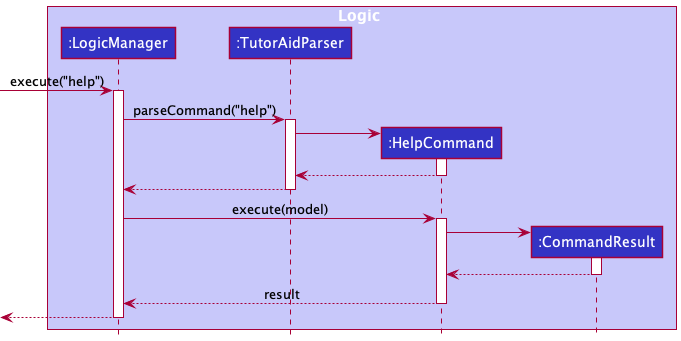

The diagram above was rendered by PlantUML. Its source (embedded in the PNG):
@startuml
!include style.puml

box Logic LOGIC_COLOR_T1
participant ":LogicManager" as LogicManager LOGIC_COLOR
participant ":TutorAidParser" as TutorAidParser LOGIC_COLOR
participant ":HelpCommand" as HelpCommand LOGIC_COLOR
participant ":CommandResult" as CommandResult LOGIC_COLOR
end box

[-> LogicManager : execute("help")
activate LogicManager

LogicManager -> TutorAidParser : parseCommand("help")
activate TutorAidParser

create HelpCommand
TutorAidParser -> HelpCommand
activate HelpCommand

HelpCommand --> TutorAidParser
deactivate HelpCommand

TutorAidParser --> LogicManager
deactivate TutorAidParser

LogicManager -> HelpCommand: execute(model)
activate HelpCommand

create CommandResult
HelpCommand -> CommandResult
activate CommandResult

CommandResult --> HelpCommand
deactivate CommandResult

HelpCommand --> LogicManager: result
deactivate HelpCommand

[<--LogicManager
deactivate LogicManager
@enduml